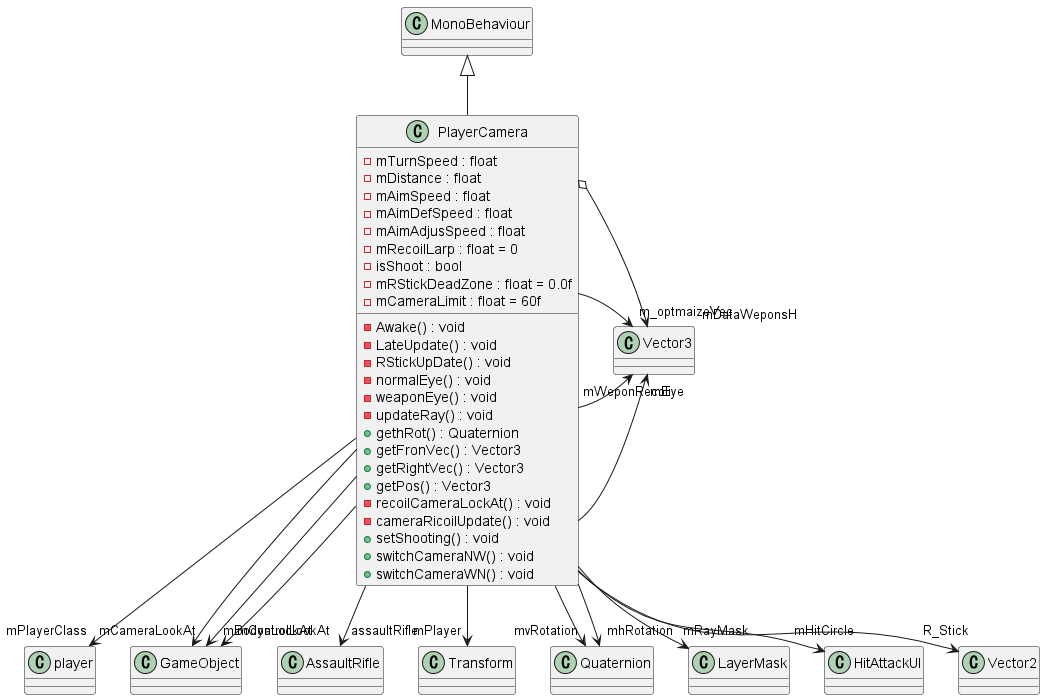

The diagram above was rendered by PlantUML. Its source (embedded in the PNG):
@startuml
class PlayerCamera {
    - mTurnSpeed : float
    - mDistance : float
    - mAimSpeed : float
    - mAimDefSpeed : float
    - mAimAdjusSpeed : float
    - mRecoilLarp : float = 0
    - isShoot : bool
    - mRStickDeadZone : float = 0.0f
    - mCameraLimit : float = 60f
    - Awake() : void
    - LateUpdate() : void
    - RStickUpDate() : void
    - normalEye() : void
    - weaponEye() : void
    - updateRay() : void
    + gethRot() : Quaternion
    + getFronVec() : Vector3
    + getRightVec() : Vector3
    + getPos() : Vector3
    - recoilCameraLockAt() : void
    - cameraRicoilUpdate() : void
    + setShooting() : void
    + switchCameraNW() : void
    + switchCameraWN() : void
}
MonoBehaviour <|-- PlayerCamera
PlayerCamera --> "mPlayerClass" player
PlayerCamera --> "mCameraLookAt" GameObject
PlayerCamera --> "mBodyaLookAt" GameObject
PlayerCamera --> "assaultRifle" AssaultRifle
PlayerCamera --> "mControlLookAt" GameObject
PlayerCamera --> "mPlayer" Transform
PlayerCamera --> "mEye" Vector3
PlayerCamera --> "mvRotation" Quaternion
PlayerCamera --> "mhRotation" Quaternion
PlayerCamera --> "mWeponRecoli" Vector3
PlayerCamera --> "m_optmaizeVec" Vector3
PlayerCamera --> "mRayMask" LayerMask
PlayerCamera --> "mHitCircle" HitAttackUI
PlayerCamera o-> "mDataWeponsH" Vector3
PlayerCamera --> "R_Stick" Vector2
@enduml